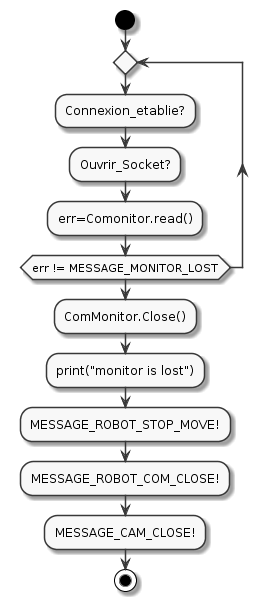

The diagram above was rendered by PlantUML. Its source (embedded in the PNG):
@startuml

skinparam monochrome true

start
repeat
    :Connexion_etablie?;
    :Ouvrir_Socket?;
    :err=Comonitor.read();
repeat while (err != MESSAGE_MONITOR_LOST)
:ComMonitor.Close();
:print("monitor is lost");
:MESSAGE_ROBOT_STOP_MOVE!;
:MESSAGE_ROBOT_COM_CLOSE!;
:MESSAGE_CAM_CLOSE!;




stop
@enduml